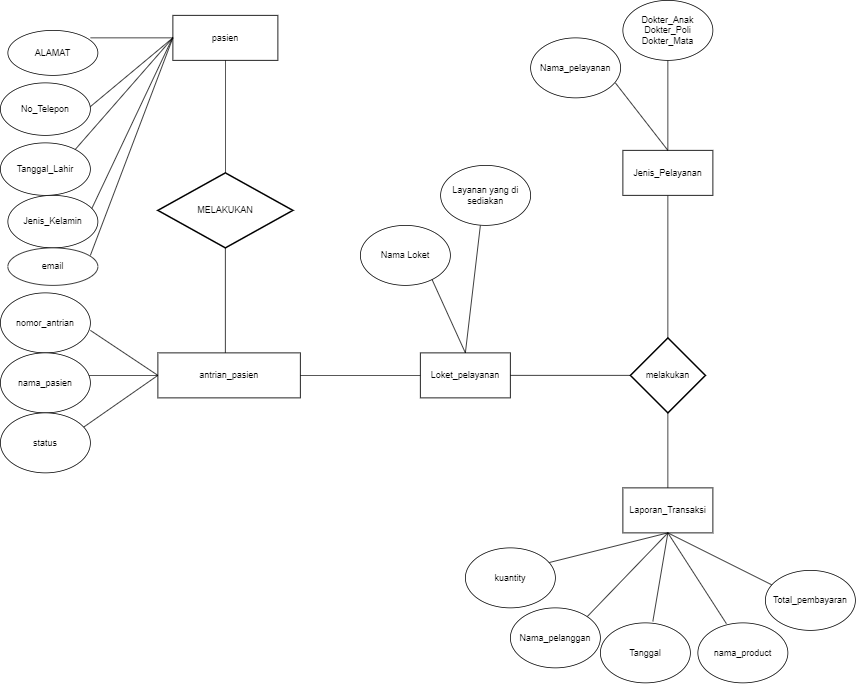

The diagram above was exported from draw.io. Its source (the exported page's mxGraphModel, read from the mxfile embedded in the PNG):
<mxGraphModel dx="1119" dy="474" grid="1" gridSize="10" guides="1" tooltips="1" connect="1" arrows="1" fold="1" page="1" pageScale="1" pageWidth="827" pageHeight="1169" math="0" shadow="0">
  <root>
    <mxCell id="WIyWlLk6GJQsqaUBKTNV-0" />
    <mxCell id="WIyWlLk6GJQsqaUBKTNV-1" parent="WIyWlLk6GJQsqaUBKTNV-0" />
    <mxCell id="ro2VtWAzrRYdYKh8FbnC-0" value="pasien" style="rounded=0;whiteSpace=wrap;html=1;" parent="WIyWlLk6GJQsqaUBKTNV-1" vertex="1">
      <mxGeometry x="230" y="70" width="140" height="60" as="geometry" />
    </mxCell>
    <mxCell id="ro2VtWAzrRYdYKh8FbnC-5" value="" style="endArrow=none;html=1;rounded=0;" parent="WIyWlLk6GJQsqaUBKTNV-1" edge="1">
      <mxGeometry width="50" height="50" relative="1" as="geometry">
        <mxPoint x="110" y="200" as="sourcePoint" />
        <mxPoint x="230" y="100" as="targetPoint" />
      </mxGeometry>
    </mxCell>
    <mxCell id="ro2VtWAzrRYdYKh8FbnC-9" value="" style="endArrow=none;html=1;rounded=0;entryX=-0.043;entryY=0.483;entryDx=0;entryDy=0;entryPerimeter=0;" parent="WIyWlLk6GJQsqaUBKTNV-1" edge="1">
      <mxGeometry width="50" height="50" relative="1" as="geometry">
        <mxPoint x="116.02" y="340" as="sourcePoint" />
        <mxPoint x="230.00000000000003" y="98.98000000000002" as="targetPoint" />
      </mxGeometry>
    </mxCell>
    <mxCell id="ro2VtWAzrRYdYKh8FbnC-13" value="" style="endArrow=none;html=1;rounded=0;" parent="WIyWlLk6GJQsqaUBKTNV-1" edge="1">
      <mxGeometry width="50" height="50" relative="1" as="geometry">
        <mxPoint x="120" y="100" as="sourcePoint" />
        <mxPoint x="230" y="100" as="targetPoint" />
        <Array as="points">
          <mxPoint x="120" y="100" />
        </Array>
      </mxGeometry>
    </mxCell>
    <mxCell id="ro2VtWAzrRYdYKh8FbnC-15" value="" style="endArrow=none;html=1;rounded=0;" parent="WIyWlLk6GJQsqaUBKTNV-1" edge="1">
      <mxGeometry width="50" height="50" relative="1" as="geometry">
        <mxPoint x="90" y="260" as="sourcePoint" />
        <mxPoint x="230" y="100" as="targetPoint" />
      </mxGeometry>
    </mxCell>
    <mxCell id="ro2VtWAzrRYdYKh8FbnC-17" value="ALAMAT" style="ellipse;whiteSpace=wrap;html=1;" parent="WIyWlLk6GJQsqaUBKTNV-1" vertex="1">
      <mxGeometry x="10" y="90" width="120" height="60" as="geometry" />
    </mxCell>
    <mxCell id="ro2VtWAzrRYdYKh8FbnC-18" value="No_Telepon" style="ellipse;whiteSpace=wrap;html=1;" parent="WIyWlLk6GJQsqaUBKTNV-1" vertex="1">
      <mxGeometry y="160" width="120" height="70" as="geometry" />
    </mxCell>
    <mxCell id="ro2VtWAzrRYdYKh8FbnC-19" value="Tanggal_Lahir" style="ellipse;whiteSpace=wrap;html=1;" parent="WIyWlLk6GJQsqaUBKTNV-1" vertex="1">
      <mxGeometry y="240" width="120" height="70" as="geometry" />
    </mxCell>
    <mxCell id="ro2VtWAzrRYdYKh8FbnC-20" value="Jenis_Kelamin" style="ellipse;whiteSpace=wrap;html=1;" parent="WIyWlLk6GJQsqaUBKTNV-1" vertex="1">
      <mxGeometry x="10" y="310" width="120" height="70" as="geometry" />
    </mxCell>
    <mxCell id="ro2VtWAzrRYdYKh8FbnC-21" value="" style="endArrow=none;html=1;rounded=0;" parent="WIyWlLk6GJQsqaUBKTNV-1" edge="1">
      <mxGeometry width="50" height="50" relative="1" as="geometry">
        <mxPoint x="300" y="280" as="sourcePoint" />
        <mxPoint x="300" y="130" as="targetPoint" />
      </mxGeometry>
    </mxCell>
    <mxCell id="ro2VtWAzrRYdYKh8FbnC-22" value="MELAKUKAN" style="strokeWidth=2;html=1;shape=mxgraph.flowchart.decision;whiteSpace=wrap;" parent="WIyWlLk6GJQsqaUBKTNV-1" vertex="1">
      <mxGeometry x="210" y="280" width="180" height="100" as="geometry" />
    </mxCell>
    <mxCell id="ro2VtWAzrRYdYKh8FbnC-24" value="" style="endArrow=none;html=1;rounded=0;" parent="WIyWlLk6GJQsqaUBKTNV-1" edge="1">
      <mxGeometry width="50" height="50" relative="1" as="geometry">
        <mxPoint x="300" y="520" as="sourcePoint" />
        <mxPoint x="300" y="380" as="targetPoint" />
      </mxGeometry>
    </mxCell>
    <mxCell id="ro2VtWAzrRYdYKh8FbnC-26" value="antrian_pasien" style="rounded=0;whiteSpace=wrap;html=1;" parent="WIyWlLk6GJQsqaUBKTNV-1" vertex="1">
      <mxGeometry x="210" y="520" width="190" height="60" as="geometry" />
    </mxCell>
    <mxCell id="ro2VtWAzrRYdYKh8FbnC-28" value="" style="endArrow=none;html=1;rounded=0;entryX=0;entryY=0.5;entryDx=0;entryDy=0;" parent="WIyWlLk6GJQsqaUBKTNV-1" target="ro2VtWAzrRYdYKh8FbnC-26" edge="1">
      <mxGeometry width="50" height="50" relative="1" as="geometry">
        <mxPoint x="120" y="490" as="sourcePoint" />
        <mxPoint x="210" y="530" as="targetPoint" />
      </mxGeometry>
    </mxCell>
    <mxCell id="ro2VtWAzrRYdYKh8FbnC-29" value="" style="endArrow=none;html=1;rounded=0;" parent="WIyWlLk6GJQsqaUBKTNV-1" target="ro2VtWAzrRYdYKh8FbnC-26" edge="1">
      <mxGeometry width="50" height="50" relative="1" as="geometry">
        <mxPoint x="110" y="550" as="sourcePoint" />
        <mxPoint x="210" y="530" as="targetPoint" />
      </mxGeometry>
    </mxCell>
    <mxCell id="ro2VtWAzrRYdYKh8FbnC-30" value="" style="endArrow=none;html=1;rounded=0;exitX=0.925;exitY=0.238;exitDx=0;exitDy=0;exitPerimeter=0;entryX=0;entryY=0.5;entryDx=0;entryDy=0;" parent="WIyWlLk6GJQsqaUBKTNV-1" source="ro2VtWAzrRYdYKh8FbnC-36" target="ro2VtWAzrRYdYKh8FbnC-26" edge="1">
      <mxGeometry width="50" height="50" relative="1" as="geometry">
        <mxPoint x="120" y="610" as="sourcePoint" />
        <mxPoint x="210" y="540" as="targetPoint" />
      </mxGeometry>
    </mxCell>
    <mxCell id="ro2VtWAzrRYdYKh8FbnC-34" value="nomor_antrian" style="ellipse;whiteSpace=wrap;html=1;" parent="WIyWlLk6GJQsqaUBKTNV-1" vertex="1">
      <mxGeometry y="440" width="120" height="80" as="geometry" />
    </mxCell>
    <mxCell id="ro2VtWAzrRYdYKh8FbnC-35" value="nama_pasien" style="ellipse;whiteSpace=wrap;html=1;" parent="WIyWlLk6GJQsqaUBKTNV-1" vertex="1">
      <mxGeometry y="520" width="120" height="80" as="geometry" />
    </mxCell>
    <mxCell id="ro2VtWAzrRYdYKh8FbnC-36" value="status" style="ellipse;whiteSpace=wrap;html=1;" parent="WIyWlLk6GJQsqaUBKTNV-1" vertex="1">
      <mxGeometry y="600" width="120" height="80" as="geometry" />
    </mxCell>
    <mxCell id="ro2VtWAzrRYdYKh8FbnC-41" value="" style="endArrow=none;html=1;rounded=0;" parent="WIyWlLk6GJQsqaUBKTNV-1" edge="1">
      <mxGeometry width="50" height="50" relative="1" as="geometry">
        <mxPoint x="400" y="550" as="sourcePoint" />
        <mxPoint x="570" y="550" as="targetPoint" />
      </mxGeometry>
    </mxCell>
    <mxCell id="ro2VtWAzrRYdYKh8FbnC-131" style="edgeStyle=orthogonalEdgeStyle;rounded=0;orthogonalLoop=1;jettySize=auto;html=1;exitX=0.5;exitY=0;exitDx=0;exitDy=0;" parent="WIyWlLk6GJQsqaUBKTNV-1" source="ro2VtWAzrRYdYKh8FbnC-108" edge="1">
      <mxGeometry relative="1" as="geometry">
        <mxPoint x="620" y="520" as="targetPoint" />
      </mxGeometry>
    </mxCell>
    <mxCell id="ro2VtWAzrRYdYKh8FbnC-108" value="Loket_pelayanan" style="rounded=0;whiteSpace=wrap;html=1;" parent="WIyWlLk6GJQsqaUBKTNV-1" vertex="1">
      <mxGeometry x="560" y="520" width="120" height="60" as="geometry" />
    </mxCell>
    <mxCell id="ro2VtWAzrRYdYKh8FbnC-109" value="" style="endArrow=none;html=1;rounded=0;exitX=1;exitY=0.5;exitDx=0;exitDy=0;" parent="WIyWlLk6GJQsqaUBKTNV-1" source="ro2VtWAzrRYdYKh8FbnC-108" edge="1">
      <mxGeometry width="50" height="50" relative="1" as="geometry">
        <mxPoint x="690" y="550" as="sourcePoint" />
        <mxPoint x="840" y="550" as="targetPoint" />
      </mxGeometry>
    </mxCell>
    <mxCell id="ro2VtWAzrRYdYKh8FbnC-110" value="melakukan" style="strokeWidth=2;html=1;shape=mxgraph.flowchart.decision;whiteSpace=wrap;" parent="WIyWlLk6GJQsqaUBKTNV-1" vertex="1">
      <mxGeometry x="840" y="500" width="100" height="100" as="geometry" />
    </mxCell>
    <mxCell id="ro2VtWAzrRYdYKh8FbnC-111" value="" style="endArrow=none;html=1;rounded=0;" parent="WIyWlLk6GJQsqaUBKTNV-1" edge="1">
      <mxGeometry width="50" height="50" relative="1" as="geometry">
        <mxPoint x="890" y="500" as="sourcePoint" />
        <mxPoint x="890" y="310" as="targetPoint" />
      </mxGeometry>
    </mxCell>
    <mxCell id="ro2VtWAzrRYdYKh8FbnC-112" value="" style="endArrow=none;html=1;rounded=0;" parent="WIyWlLk6GJQsqaUBKTNV-1" edge="1">
      <mxGeometry width="50" height="50" relative="1" as="geometry">
        <mxPoint x="890" y="710" as="sourcePoint" />
        <mxPoint x="890" y="600" as="targetPoint" />
      </mxGeometry>
    </mxCell>
    <mxCell id="ro2VtWAzrRYdYKh8FbnC-113" value="" style="endArrow=none;html=1;rounded=0;entryX=0.792;entryY=0.888;entryDx=0;entryDy=0;entryPerimeter=0;" parent="WIyWlLk6GJQsqaUBKTNV-1" target="ro2VtWAzrRYdYKh8FbnC-114" edge="1">
      <mxGeometry width="50" height="50" relative="1" as="geometry">
        <mxPoint x="620" y="520" as="sourcePoint" />
        <mxPoint x="580" y="435" as="targetPoint" />
      </mxGeometry>
    </mxCell>
    <mxCell id="ro2VtWAzrRYdYKh8FbnC-114" value="Nama Loket" style="ellipse;whiteSpace=wrap;html=1;" parent="WIyWlLk6GJQsqaUBKTNV-1" vertex="1">
      <mxGeometry x="480" y="350" width="120" height="80" as="geometry" />
    </mxCell>
    <mxCell id="ro2VtWAzrRYdYKh8FbnC-117" value="Jenis_Pelayanan" style="rounded=0;whiteSpace=wrap;html=1;" parent="WIyWlLk6GJQsqaUBKTNV-1" vertex="1">
      <mxGeometry x="830" y="250" width="120" height="60" as="geometry" />
    </mxCell>
    <mxCell id="ro2VtWAzrRYdYKh8FbnC-118" value="Laporan_Transaksi" style="rounded=0;whiteSpace=wrap;html=1;" parent="WIyWlLk6GJQsqaUBKTNV-1" vertex="1">
      <mxGeometry x="830" y="700" width="120" height="60" as="geometry" />
    </mxCell>
    <mxCell id="ro2VtWAzrRYdYKh8FbnC-119" value="" style="endArrow=none;html=1;rounded=0;" parent="WIyWlLk6GJQsqaUBKTNV-1" edge="1">
      <mxGeometry width="50" height="50" relative="1" as="geometry">
        <mxPoint x="890" y="250" as="sourcePoint" />
        <mxPoint x="890" y="130" as="targetPoint" />
      </mxGeometry>
    </mxCell>
    <mxCell id="ro2VtWAzrRYdYKh8FbnC-120" value="" style="endArrow=none;html=1;rounded=0;" parent="WIyWlLk6GJQsqaUBKTNV-1" edge="1">
      <mxGeometry width="50" height="50" relative="1" as="geometry">
        <mxPoint x="890" y="250" as="sourcePoint" />
        <mxPoint x="820" y="160" as="targetPoint" />
      </mxGeometry>
    </mxCell>
    <mxCell id="ro2VtWAzrRYdYKh8FbnC-123" value="" style="endArrow=none;html=1;rounded=0;exitX=1;exitY=0;exitDx=0;exitDy=0;" parent="WIyWlLk6GJQsqaUBKTNV-1" source="ro2VtWAzrRYdYKh8FbnC-133" edge="1">
      <mxGeometry width="50" height="50" relative="1" as="geometry">
        <mxPoint x="810" y="850" as="sourcePoint" />
        <mxPoint x="890" y="760" as="targetPoint" />
      </mxGeometry>
    </mxCell>
    <mxCell id="ro2VtWAzrRYdYKh8FbnC-124" value="" style="endArrow=none;html=1;rounded=0;exitX=0.583;exitY=-0.025;exitDx=0;exitDy=0;exitPerimeter=0;" parent="WIyWlLk6GJQsqaUBKTNV-1" source="ro2VtWAzrRYdYKh8FbnC-134" edge="1">
      <mxGeometry width="50" height="50" relative="1" as="geometry">
        <mxPoint x="870" y="870" as="sourcePoint" />
        <mxPoint x="890" y="760" as="targetPoint" />
      </mxGeometry>
    </mxCell>
    <mxCell id="ro2VtWAzrRYdYKh8FbnC-125" value="" style="endArrow=none;html=1;rounded=0;exitX=0.317;exitY=0.013;exitDx=0;exitDy=0;exitPerimeter=0;" parent="WIyWlLk6GJQsqaUBKTNV-1" source="ro2VtWAzrRYdYKh8FbnC-135" edge="1">
      <mxGeometry width="50" height="50" relative="1" as="geometry">
        <mxPoint x="950" y="870" as="sourcePoint" />
        <mxPoint x="890" y="760" as="targetPoint" />
      </mxGeometry>
    </mxCell>
    <mxCell id="ro2VtWAzrRYdYKh8FbnC-133" value="Nama_pelanggan" style="ellipse;whiteSpace=wrap;html=1;" parent="WIyWlLk6GJQsqaUBKTNV-1" vertex="1">
      <mxGeometry x="680" y="860" width="120" height="80" as="geometry" />
    </mxCell>
    <mxCell id="ro2VtWAzrRYdYKh8FbnC-134" value="Tanggal" style="ellipse;whiteSpace=wrap;html=1;" parent="WIyWlLk6GJQsqaUBKTNV-1" vertex="1">
      <mxGeometry x="800" y="880" width="120" height="80" as="geometry" />
    </mxCell>
    <mxCell id="ro2VtWAzrRYdYKh8FbnC-135" value="nama_product" style="ellipse;whiteSpace=wrap;html=1;" parent="WIyWlLk6GJQsqaUBKTNV-1" vertex="1">
      <mxGeometry x="930" y="880" width="120" height="80" as="geometry" />
    </mxCell>
    <mxCell id="ro2VtWAzrRYdYKh8FbnC-137" value="Dokter_Anak Dokter_Poli&lt;br&gt;Dokter_Mata" style="ellipse;whiteSpace=wrap;html=1;" parent="WIyWlLk6GJQsqaUBKTNV-1" vertex="1">
      <mxGeometry x="830" y="50" width="120" height="80" as="geometry" />
    </mxCell>
    <mxCell id="ro2VtWAzrRYdYKh8FbnC-138" value="Nama_pelayanan" style="ellipse;whiteSpace=wrap;html=1;" parent="WIyWlLk6GJQsqaUBKTNV-1" vertex="1">
      <mxGeometry x="707" y="100" width="120" height="80" as="geometry" />
    </mxCell>
    <mxCell id="ro2VtWAzrRYdYKh8FbnC-141" value="email" style="ellipse;whiteSpace=wrap;html=1;" parent="WIyWlLk6GJQsqaUBKTNV-1" vertex="1">
      <mxGeometry x="10" y="380" width="120" height="50" as="geometry" />
    </mxCell>
    <mxCell id="ro2VtWAzrRYdYKh8FbnC-142" value="" style="endArrow=none;html=1;rounded=0;" parent="WIyWlLk6GJQsqaUBKTNV-1" edge="1">
      <mxGeometry width="50" height="50" relative="1" as="geometry">
        <mxPoint x="120" y="390" as="sourcePoint" />
        <mxPoint x="230" y="100" as="targetPoint" />
      </mxGeometry>
    </mxCell>
    <mxCell id="-4Uot7sH5ddIk6i9PGBo-0" value="" style="endArrow=none;html=1;rounded=0;" parent="WIyWlLk6GJQsqaUBKTNV-1" edge="1">
      <mxGeometry width="50" height="50" relative="1" as="geometry">
        <mxPoint x="620" y="520" as="sourcePoint" />
        <mxPoint x="640" y="350" as="targetPoint" />
      </mxGeometry>
    </mxCell>
    <mxCell id="-4Uot7sH5ddIk6i9PGBo-1" value="Layanan yang di sediakan" style="ellipse;whiteSpace=wrap;html=1;" parent="WIyWlLk6GJQsqaUBKTNV-1" vertex="1">
      <mxGeometry x="587" y="270" width="120" height="80" as="geometry" />
    </mxCell>
    <mxCell id="m4Pcuv6GyoWbe6fXPcZv-0" value="" style="endArrow=none;html=1;rounded=0;" parent="WIyWlLk6GJQsqaUBKTNV-1" edge="1">
      <mxGeometry width="50" height="50" relative="1" as="geometry">
        <mxPoint x="730" y="800" as="sourcePoint" />
        <mxPoint x="890" y="760" as="targetPoint" />
      </mxGeometry>
    </mxCell>
    <mxCell id="m4Pcuv6GyoWbe6fXPcZv-1" value="kuantity" style="ellipse;whiteSpace=wrap;html=1;" parent="WIyWlLk6GJQsqaUBKTNV-1" vertex="1">
      <mxGeometry x="620" y="780" width="120" height="80" as="geometry" />
    </mxCell>
    <mxCell id="m4Pcuv6GyoWbe6fXPcZv-2" value="" style="endArrow=none;html=1;rounded=0;" parent="WIyWlLk6GJQsqaUBKTNV-1" edge="1">
      <mxGeometry width="50" height="50" relative="1" as="geometry">
        <mxPoint x="1030" y="830" as="sourcePoint" />
        <mxPoint x="890" y="760" as="targetPoint" />
      </mxGeometry>
    </mxCell>
    <mxCell id="m4Pcuv6GyoWbe6fXPcZv-3" value="Total_pembayaran" style="ellipse;whiteSpace=wrap;html=1;" parent="WIyWlLk6GJQsqaUBKTNV-1" vertex="1">
      <mxGeometry x="1020" y="810" width="120" height="80" as="geometry" />
    </mxCell>
  </root>
</mxGraphModel>